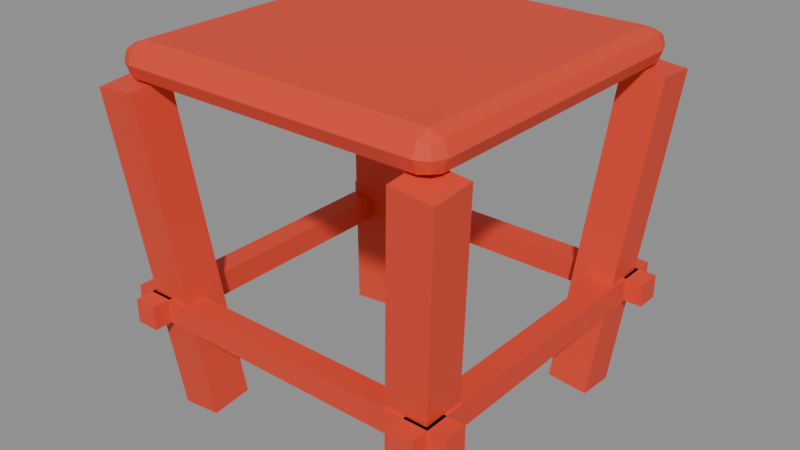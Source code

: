 # Source: ghe-nhua.blend  (saved by Blender 5.2.45; exported with 4.5.12 LTS)
import bpy
from mathutils import Matrix  # noqa: F401  (used for matrix-valued properties, if any)

bpy.ops.wm.read_factory_settings(use_empty=True)
scene = bpy.context.scene
scene.name = 'Scene'

# ---- materials (node trees are filled in below, after node groups)
mat_xom_red = bpy.data.materials.new('xom-red')

# ---- material node trees
mat_xom_red.use_nodes = True; mat_xom_red.node_tree.nodes.clear()
_N = mat_xom_red.node_tree.nodes; _L = mat_xom_red.node_tree.links
n0 = _N.new('ShaderNodeBsdfPrincipled'); n0.name = 'Principled BSDF'; n0.location = (-200, 100)
n0.inputs[0].default_value = (0.776, 0.058, 0.026, 1.0)
n0.inputs[2].default_value = 0.6
n0.inputs[10].default_value = 0.005
n1 = _N.new('ShaderNodeOutputMaterial'); n1.name = 'Material Output'; n1.location = (200, 100)
_L.new(n0.outputs[0], n1.inputs[0])
n1.is_active_output = True

# ---- meshes
me_cube = bpy.data.meshes.new('Cube')
me_cube.from_pydata([(-0.125, -0.125, 0.27), (-0.125, -0.14, 0.285), (-0.14, -0.125, 0.285), (-0.125, -0.1356, 0.2744), (-0.1337, -0.1337, 0.2763), (-0.1356, -0.1356, 0.285), (-0.1356, -0.125, 0.2744), (-0.125, -0.14, 0.285), (-0.125, -0.125, 0.3), (-0.14, -0.125, 0.285), (-0.125, -0.1356, 0.2956), (-0.1337, -0.1337, 0.2937), (-0.1356, -0.125, 0.2956), (-0.1356, -0.1356, 0.285), (-0.125, 0.125, 0.27), (-0.14, 0.125, 0.285), (-0.125, 0.14, 0.285), (-0.1356, 0.125, 0.2744), (-0.1337, 0.1337, 0.2763), (-0.1356, 0.1356, 0.285), (-0.125, 0.1356, 0.2744), (-0.125, 0.125, 0.3), (-0.125, 0.14, 0.285), (-0.14, 0.125, 0.285), (-0.125, 0.1356, 0.2956), (-0.1337, 0.1337, 0.2937), (-0.1356, 0.1356, 0.285), (-0.1356, 0.125, 0.2956), (0.125, -0.125, 0.27), (0.14, -0.125, 0.285), (0.125, -0.14, 0.285), (0.1356, -0.125, 0.2744), (0.1337, -0.1337, 0.2763), (0.1356, -0.1356, 0.285), (0.125, -0.1356, 0.2744), (0.125, -0.125, 0.3), (0.125, -0.14, 0.285), (0.14, -0.125, 0.285), (0.125, -0.1356, 0.2956), (0.1337, -0.1337, 0.2937), (0.1356, -0.1356, 0.285), (0.1356, -0.125, 0.2956), (0.125, 0.125, 0.27), (0.125, 0.14, 0.285), (0.14, 0.125, 0.285), (0.125, 0.1356, 0.2744), (0.1337, 0.1337, 0.2763), (0.1356, 0.1356, 0.285), (0.1356, 0.125, 0.2744), (0.125, 0.125, 0.3), (0.14, 0.125, 0.285), (0.125, 0.14, 0.285), (0.1356, 0.125, 0.2956), (0.1337, 0.1337, 0.2937), (0.1356, 0.1356, 0.285), (0.125, 0.1356, 0.2956), (-0.1223, -0.1224, -0.003444), (-0.149, -0.1493, 0.2666), (-0.1226, -0.08756, -1.056e-05), (-0.1494, -0.1144, 0.27), (-0.08746, -0.1224, 6.244e-06), (-0.1142, -0.1493, 0.27), (-0.0878, -0.08756, 0.003439), (-0.1145, -0.1144, 0.2734), (-0.1226, 0.08756, -1.056e-05), (-0.1494, 0.1144, 0.27), (-0.1223, 0.1224, -0.003444), (-0.149, 0.1493, 0.2666), (-0.0878, 0.08756, 0.003439), (-0.1145, 0.1144, 0.2734), (-0.08746, 0.1224, 6.244e-06), (-0.1142, 0.1493, 0.27), (0.08746, -0.1224, 6.244e-06), (0.1142, -0.1493, 0.27), (0.0878, -0.08756, 0.003439), (0.1145, -0.1144, 0.2734), (0.1223, -0.1224, -0.003444), (0.149, -0.1493, 0.2666), (0.1226, -0.08756, -1.056e-05), (0.1494, -0.1144, 0.27), (0.0878, 0.08756, 0.003439), (0.1145, 0.1144, 0.2734), (0.08746, 0.1224, 6.244e-06), (0.1142, 0.1493, 0.27), (0.1226, 0.08756, -1.056e-05), (0.1494, 0.1144, 0.27), (0.1223, 0.1224, -0.003444), (0.149, 0.1493, 0.2666), (-0.15, -0.135, 0.08), (-0.15, -0.135, 0.1), (-0.15, -0.115, 0.08), (-0.15, -0.115, 0.1), (0.15, -0.135, 0.08), (0.15, -0.135, 0.1), (0.15, -0.115, 0.08), (0.15, -0.115, 0.1), (-0.15, 0.115, 0.08), (-0.15, 0.115, 0.1), (-0.15, 0.135, 0.08), (-0.15, 0.135, 0.1), (0.15, 0.115, 0.08), (0.15, 0.115, 0.1), (0.15, 0.135, 0.08), (0.15, 0.135, 0.1), (-0.135, -0.15, 0.08), (-0.135, -0.15, 0.1), (-0.135, 0.15, 0.08), (-0.135, 0.15, 0.1), (-0.115, -0.15, 0.08), (-0.115, -0.15, 0.1), (-0.115, 0.15, 0.08), (-0.115, 0.15, 0.1), (0.115, -0.15, 0.08), (0.115, -0.15, 0.1), (0.115, 0.15, 0.08), (0.115, 0.15, 0.1), (0.135, -0.15, 0.08), (0.135, -0.15, 0.1), (0.135, 0.15, 0.08), (0.135, 0.15, 0.1)], [], [(0, 3, 4, 6), (1, 5, 4, 3), (2, 6, 4, 5), (7, 10, 11, 13), (8, 12, 11, 10), (9, 13, 11, 12), (14, 17, 18, 20), (15, 19, 18, 17), (16, 20, 18, 19), (21, 24, 25, 27), (22, 26, 25, 24), (23, 27, 25, 26), (28, 31, 32, 34), (29, 33, 32, 31), (30, 34, 32, 33), (35, 38, 39, 41), (36, 40, 39, 38), (37, 41, 39, 40), (42, 45, 46, 48), (43, 47, 46, 45), (44, 48, 46, 47), (49, 52, 53, 55), (50, 54, 53, 52), (51, 55, 53, 54), (14, 0, 6, 17), (17, 6, 2, 15), (1, 7, 13, 5), (5, 13, 9, 2), (8, 21, 27, 12), (12, 27, 23, 9), (22, 16, 19, 26), (26, 19, 15, 23), (42, 14, 20, 45), (45, 20, 16, 43), (21, 49, 55, 24), (24, 55, 51, 22), (50, 44, 47, 54), (54, 47, 43, 51), (28, 42, 48, 31), (31, 48, 44, 29), (49, 35, 41, 52), (52, 41, 37, 50), (36, 30, 33, 40), (40, 33, 29, 37), (0, 28, 34, 3), (3, 34, 30, 1), (35, 8, 10, 38), (38, 10, 7, 36), (14, 42, 28, 0), (2, 9, 23, 15), (30, 36, 7, 1), (49, 21, 8, 35), (16, 22, 51, 43), (44, 50, 37, 29), (56, 57, 59, 58), (58, 59, 63, 62), (62, 63, 61, 60), (60, 61, 57, 56), (58, 62, 60, 56), (63, 59, 57, 61), (64, 65, 67, 66), (66, 67, 71, 70), (70, 71, 69, 68), (68, 69, 65, 64), (66, 70, 68, 64), (71, 67, 65, 69), (72, 73, 75, 74), (74, 75, 79, 78), (78, 79, 77, 76), (76, 77, 73, 72), (74, 78, 76, 72), (79, 75, 73, 77), (80, 81, 83, 82), (82, 83, 87, 86), (86, 87, 85, 84), (84, 85, 81, 80), (82, 86, 84, 80), (87, 83, 81, 85), (88, 89, 91, 90), (90, 91, 95, 94), (94, 95, 93, 92), (92, 93, 89, 88), (90, 94, 92, 88), (95, 91, 89, 93), (96, 97, 99, 98), (98, 99, 103, 102), (102, 103, 101, 100), (100, 101, 97, 96), (98, 102, 100, 96), (103, 99, 97, 101), (104, 105, 107, 106), (106, 107, 111, 110), (110, 111, 109, 108), (108, 109, 105, 104), (106, 110, 108, 104), (111, 107, 105, 109), (112, 113, 115, 114), (114, 115, 119, 118), (118, 119, 117, 116), (116, 117, 113, 112), (114, 118, 116, 112), (119, 115, 113, 117)])
_uv = me_cube.uv_layers.new(name='UVMap')
_uv.uv.foreach_set('vector', [0.1384, 0.7366, 0.1384, 0.75, 0.1307, 0.75, 0.125, 0.7366, 0.5, 0.9866, 0.5, 1.0, 0.4278, 1.0, 0.375, 0.9866, 0.5, 0.01339, 0.375, 0.01339, 0.375, 0.00566, 0.5, 0.0, 0.5, 0.9866, 0.625, 0.9866, 0.625, 0.9943, 0.5, 1.0, 0.8616, 0.7366, 0.875, 0.7366, 0.875, 0.7443, 0.8616, 0.75, 0.5, 0.01339, 0.5, 0.0, 0.5722, 0.0, 0.625, 0.01339, 0.1384, 0.5134, 0.125, 0.5134, 0.125, 0.5057, 0.1384, 0.5, 0.5, 0.2366, 0.5, 0.25, 0.4014, 0.2528, 0.375, 0.2366, 0.5, 0.2634, 0.375, 0.2634, 0.4014, 0.2528, 0.5, 0.25, 0.8616, 0.5134, 0.8616, 0.5, 0.8693, 0.5, 0.875, 0.5134, 0.5, 0.2634, 0.5, 0.25, 0.5986, 0.2472, 0.625, 0.2634, 0.5, 0.2366, 0.625, 0.2366, 0.5986, 0.2472, 0.5, 0.25, 0.3616, 0.7366, 0.375, 0.7366, 0.3926, 0.75, 0.3683, 0.7567, 0.5, 0.7366, 0.5, 0.75, 0.3926, 0.75, 0.375, 0.7366, 0.5, 0.7634, 0.3683, 0.7567, 0.3926, 0.75, 0.5, 0.75, 0.6384, 0.7366, 0.6317, 0.7567, 0.6093, 0.7481, 0.625, 0.7366, 0.5, 0.7634, 0.5, 0.75, 0.6093, 0.7481, 0.6317, 0.7567, 0.5, 0.7366, 0.625, 0.7366, 0.6093, 0.7481, 0.5, 0.75, 0.3616, 0.5134, 0.3683, 0.4933, 0.3907, 0.5019, 0.375, 0.5134, 0.5, 0.4866, 0.5, 0.5, 0.3907, 0.5019, 0.3683, 0.4933, 0.5, 0.5134, 0.375, 0.5134, 0.3907, 0.5019, 0.5, 0.5, 0.6384, 0.5134, 0.625, 0.5134, 0.6074, 0.5, 0.6317, 0.4933, 0.5, 0.5134, 0.5, 0.5, 0.6074, 0.5, 0.625, 0.5134, 0.5, 0.4866, 0.6317, 0.4933, 0.6074, 0.5, 0.5, 0.5, 0.1384, 0.5134, 0.1384, 0.7366, 0.125, 0.7366, 0.125, 0.5134, 0.375, 0.2366, 0.375, 0.01339, 0.5, 0.01339, 0.5, 0.2366, 0.5, 0.9866, 0.5, 0.9866, 0.5, 1.0, 0.5, 1.0, 0.5, 0.0, 0.5, 0.0, 0.5, 0.01339, 0.5, 0.01339, 0.8616, 0.7366, 0.8616, 0.5134, 0.875, 0.5134, 0.875, 0.7366, 0.625, 0.01339, 0.625, 0.2366, 0.5, 0.2366, 0.5, 0.01339, 0.5, 0.2634, 0.5, 0.2634, 0.5, 0.25, 0.5, 0.25, 0.5, 0.25, 0.5, 0.25, 0.5, 0.2366, 0.5, 0.2366, 0.3616, 0.5134, 0.1384, 0.5134, 0.1384, 0.5, 0.3683, 0.4933, 0.3683, 0.4933, 0.375, 0.2634, 0.5, 0.2634, 0.5, 0.4866, 0.8616, 0.5134, 0.6384, 0.5134, 0.6317, 0.4933, 0.8616, 0.5, 0.625, 0.2634, 0.6317, 0.4933, 0.5, 0.4866, 0.5, 0.2634, 0.5, 0.5134, 0.5, 0.5134, 0.5, 0.5, 0.5, 0.5, 0.5, 0.5, 0.5, 0.5, 0.5, 0.4866, 0.5, 0.4866, 0.3616, 0.7366, 0.3616, 0.5134, 0.375, 0.5134, 0.375, 0.7366, 0.375, 0.7366, 0.375, 0.5134, 0.5, 0.5134, 0.5, 0.7366, 0.6384, 0.5134, 0.6384, 0.7366, 0.625, 0.7366, 0.625, 0.5134, 0.625, 0.5134, 0.625, 0.7366, 0.5, 0.7366, 0.5, 0.5134, 0.5, 0.7634, 0.5, 0.7634, 0.5, 0.75, 0.5, 0.75, 0.5, 0.75, 0.5, 0.75, 0.5, 0.7366, 0.5, 0.7366, 0.1384, 0.7366, 0.3616, 0.7366, 0.3683, 0.7567, 0.1384, 0.75, 0.375, 0.9866, 0.3683, 0.7567, 0.5, 0.7634, 0.5, 0.9866, 0.6384, 0.7366, 0.8616, 0.7366, 0.8616, 0.75, 0.6317, 0.7567, 0.6317, 0.7567, 0.625, 0.9866, 0.5, 0.9866, 0.5, 0.7634, 0.1384, 0.5134, 0.3616, 0.5134, 0.3616, 0.7366, 0.1384, 0.7366, 0.5, 0.01339, 0.5, 0.01339, 0.5, 0.2366, 0.5, 0.2366, 0.5, 0.7634, 0.5, 0.7634, 0.5, 0.9866, 0.5, 0.9866, 0.6384, 0.5134, 0.8616, 0.5134, 0.8616, 0.7366, 0.6384, 0.7366, 0.5, 0.2634, 0.5, 0.2634, 0.5, 0.4866, 0.5, 0.4866, 0.5, 0.5134, 0.5, 0.5134, 0.5, 0.7366, 0.5, 0.7366, 0.375, 0.0, 0.625, 0.0, 0.625, 0.25, 0.375, 0.25, 0.375, 0.25, 0.625, 0.25, 0.625, 0.5, 0.375, 0.5, 0.375, 0.5, 0.625, 0.5, 0.625, 0.75, 0.375, 0.75, 0.375, 0.75, 0.625, 0.75, 0.625, 1.0, 0.375, 1.0, 0.125, 0.5, 0.375, 0.5, 0.375, 0.75, 0.125, 0.75, 0.625, 0.5, 0.875, 0.5, 0.875, 0.75, 0.625, 0.75, 0.375, 0.0, 0.625, 0.0, 0.625, 0.25, 0.375, 0.25, 0.375, 0.25, 0.625, 0.25, 0.625, 0.5, 0.375, 0.5, 0.375, 0.5, 0.625, 0.5, 0.625, 0.75, 0.375, 0.75, 0.375, 0.75, 0.625, 0.75, 0.625, 1.0, 0.375, 1.0, 0.125, 0.5, 0.375, 0.5, 0.375, 0.75, 0.125, 0.75, 0.625, 0.5, 0.875, 0.5, 0.875, 0.75, 0.625, 0.75, 0.375, 0.0, 0.625, 0.0, 0.625, 0.25, 0.375, 0.25, 0.375, 0.25, 0.625, 0.25, 0.625, 0.5, 0.375, 0.5, 0.375, 0.5, 0.625, 0.5, 0.625, 0.75, 0.375, 0.75, 0.375, 0.75, 0.625, 0.75, 0.625, 1.0, 0.375, 1.0, 0.125, 0.5, 0.375, 0.5, 0.375, 0.75, 0.125, 0.75, 0.625, 0.5, 0.875, 0.5, 0.875, 0.75, 0.625, 0.75, 0.375, 0.0, 0.625, 0.0, 0.625, 0.25, 0.375, 0.25, 0.375, 0.25, 0.625, 0.25, 0.625, 0.5, 0.375, 0.5, 0.375, 0.5, 0.625, 0.5, 0.625, 0.75, 0.375, 0.75, 0.375, 0.75, 0.625, 0.75, 0.625, 1.0, 0.375, 1.0, 0.125, 0.5, 0.375, 0.5, 0.375, 0.75, 0.125, 0.75, 0.625, 0.5, 0.875, 0.5, 0.875, 0.75, 0.625, 0.75, 0.375, 0.0, 0.625, 0.0, 0.625, 0.25, 0.375, 0.25, 0.375, 0.25, 0.625, 0.25, 0.625, 0.5, 0.375, 0.5, 0.375, 0.5, 0.625, 0.5, 0.625, 0.75, 0.375, 0.75, 0.375, 0.75, 0.625, 0.75, 0.625, 1.0, 0.375, 1.0, 0.125, 0.5, 0.375, 0.5, 0.375, 0.75, 0.125, 0.75, 0.625, 0.5, 0.875, 0.5, 0.875, 0.75, 0.625, 0.75, 0.375, 0.0, 0.625, 0.0, 0.625, 0.25, 0.375, 0.25, 0.375, 0.25, 0.625, 0.25, 0.625, 0.5, 0.375, 0.5, 0.375, 0.5, 0.625, 0.5, 0.625, 0.75, 0.375, 0.75, 0.375, 0.75, 0.625, 0.75, 0.625, 1.0, 0.375, 1.0, 0.125, 0.5, 0.375, 0.5, 0.375, 0.75, 0.125, 0.75, 0.625, 0.5, 0.875, 0.5, 0.875, 0.75, 0.625, 0.75, 0.375, 0.0, 0.625, 0.0, 0.625, 0.25, 0.375, 0.25, 0.375, 0.25, 0.625, 0.25, 0.625, 0.5, 0.375, 0.5, 0.375, 0.5, 0.625, 0.5, 0.625, 0.75, 0.375, 0.75, 0.375, 0.75, 0.625, 0.75, 0.625, 1.0, 0.375, 1.0, 0.125, 0.5, 0.375, 0.5, 0.375, 0.75, 0.125, 0.75, 0.625, 0.5, 0.875, 0.5, 0.875, 0.75, 0.625, 0.75, 0.375, 0.0, 0.625, 0.0, 0.625, 0.25, 0.375, 0.25, 0.375, 0.25, 0.625, 0.25, 0.625, 0.5, 0.375, 0.5, 0.375, 0.5, 0.625, 0.5, 0.625, 0.75, 0.375, 0.75, 0.375, 0.75, 0.625, 0.75, 0.625, 1.0, 0.375, 1.0, 0.125, 0.5, 0.375, 0.5, 0.375, 0.75, 0.125, 0.75, 0.625, 0.5, 0.875, 0.5, 0.875, 0.75, 0.625, 0.75])
me_cube.materials.append(mat_xom_red)
me_cube.update()

# ---- objects
ob_ghe_nhua_do = bpy.data.objects.new('ghe-nhua-do', me_cube)

# ---- transforms, parenting, visibility, modifiers, constraints
ob_ghe_nhua_do.location = (0.0, 0.0, 0.0)

# ---- collection membership
scene.collection.objects.link(ob_ghe_nhua_do)

# ---- scene / render settings (as saved in the file)
scene.frame_start = 1; scene.frame_end = 250; scene.frame_set(1)
scene.render.engine = 'BLENDER_EEVEE_NEXT'
scene.render.bake_bias = 0.0
scene.render.bake_samples = 0
scene.render.compositor_device = 'GPU'
scene.eevee.use_volume_custom_range = False
scene.eevee.fast_gi_thickness_near = 0.1
scene.eevee.fast_gi_thickness_far = 0.0
scene.eevee.ray_tracing_options.screen_trace_thickness = 0.1
bpy.context.view_layer.update()

# ---- added for rendering (the .blend has no active camera and no usable light): camera, sun + grey world if the file has none
cam_auto = bpy.data.cameras.new('AutoCamera')
cam_auto.lens = 50.0
cam_auto.sensor_width = 36.0
cam_auto.clip_end = 1000.0
ob_auto_camera = bpy.data.objects.new('AutoCamera', cam_auto)
scene.collection.objects.link(ob_auto_camera)
ob_auto_camera.location = (0.482607, -0.579129, 0.534364)
ob_auto_camera.rotation_euler = (1.09748, -7.21219e-08, 0.694738)
scene.camera = ob_auto_camera
light_auto_sun = bpy.data.lights.new('AutoSun', 'SUN')
light_auto_sun.energy = 3.0
light_auto_sun.angle = 0.0523599
ob_auto_sun = bpy.data.objects.new('AutoSun', light_auto_sun)
scene.collection.objects.link(ob_auto_sun)
ob_auto_sun.rotation_euler = (0.872665, 0.174533, 0.523599)
if scene.world is None:
    world_auto = bpy.data.worlds.new('AutoWorld')
    world_auto.color = (0.3, 0.3, 0.3)
    scene.world = world_auto
bpy.context.view_layer.update()
